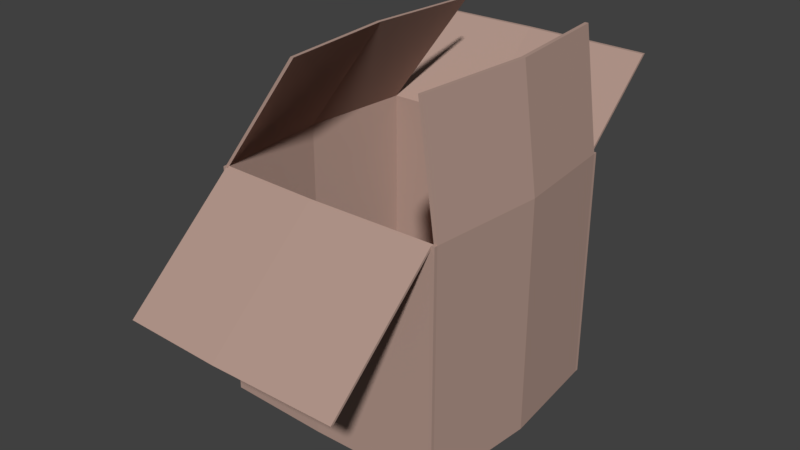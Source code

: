 # Source: cardboard_box_damaged_open2.blend  (saved by Blender 2.78.0; exported with 4.5.12 LTS)
import bpy
from mathutils import Matrix  # noqa: F401  (used for matrix-valued properties, if any)

bpy.ops.wm.read_factory_settings(use_empty=True)
scene = bpy.context.scene
scene.name = 'Scene'

# ---- collections
col_collection_1 = bpy.data.collections.new('Collection 1'); scene.collection.children.link(col_collection_1)

# ---- materials (node trees are filled in below, after node groups)
mat_cardboard_box_material = bpy.data.materials.new('cardboard_box_material')
mat_cardboard_box_material.alpha_threshold = 0.0
mat_cardboard_box_material.use_transparent_shadow = False
mat_cardboard_box_material.diffuse_color = (0.4575, 0.312, 0.2619, 1.0)
mat_cardboard_box_material.roughness = 0.5
mat_cardboard_box_material.line_color = (0.0, 0.0, 0.0, 1.0)

# ---- material node trees

# ---- world
world_world = bpy.data.worlds.new('World'); scene.world = world_world
world_world.color = (0.05088, 0.05088, 0.05088)
world_world.use_sun_shadow = False
world_world.sun_shadow_jitter_overblur = 0.0
world_world.cycles.sampling_method = 'MANUAL'

# ---- meshes
me_cube = bpy.data.meshes.new('Cube')
me_cube.from_pydata([(1.0, 1.0, -1.0), (1.0, -1.0, -1.0), (-1.0, -1.0, -1.0), (-1.0, 1.0, -1.0), (1.0, 1.0, 1.0), (1.0, -1.0, 1.0), (-1.0, -1.0, 1.0), (-1.0, 1.0, 1.0), (0.97, 1.0, -1.0), (0.97, -1.0, -1.0), (0.97, 1.0, 1.0), (0.97, -1.0, 1.0), (-0.9704, 1.0, -1.0), (-0.9705, -1.0, -1.0), (-0.9704, 1.0, 1.0), (-0.9705, -1.0, 1.0), (1.0, 0.97, -1.0), (-1.0, 0.97, -1.0), (1.0, 0.97, 1.0), (-1.0, 0.97, 1.0), (0.97, 0.97, 1.0), (0.97, 0.97, -1.0), (-0.9704, 0.97, 1.0), (-0.9704, 0.97, -1.0), (1.0, -0.9705, -1.0), (1.0, -0.9705, 1.0), (0.97, -0.9705, 1.0), (-0.9705, -0.9704, 1.0), (-1.0, -0.9704, -1.0), (-1.0, -0.9704, 1.0), (0.97, -0.9705, -1.0), (-0.9705, -0.9704, -1.0), (0.97, -1.953, 0.1369), (0.97, -1.982, 0.1369), (0.97, 1.689, 1.609), (-0.9704, 1.689, 1.609), (-0.9705, -1.982, 0.1369), (-0.9705, -1.953, 0.1369), (0.97, 1.659, 1.609), (-0.9704, 1.659, 1.609), (-0.9704, 0.97, -0.8351), (0.97, 0.97, -0.8351), (0.97, -0.9705, -0.8351), (-0.9705, -0.9704, -0.8351), (-0.2673, -0.9704, 2.0), (-0.2673, 0.97, 2.0), (0.8298, 0.97, 2.0), (0.8598, 0.97, 2.0), (-0.2378, 0.97, 2.0), (0.8598, -0.9705, 2.0), (0.8298, -0.9705, 2.0), (-0.2378, -0.9704, 2.0), (-1.09, 0.02016, -1.0), (-1.09, 0.02016, 1.0), (1.057, 0.02016, -1.0), (-1.058, 0.02016, -1.0), (1.09, 0.02016, -1.0), (1.09, 0.02016, 1.0), (1.057, 0.02016, 1.0), (-1.058, 0.02016, 1.0), (1.057, 0.02016, -0.8351), (-1.058, 0.02016, -0.8351), (-0.357, 0.02016, 2.0), (0.9495, 0.02016, 2.0), (0.9168, 0.02016, 2.0), (-0.3248, 0.02016, 2.0), (-0.1009, 1.02, -1.0), (-0.1009, -1.02, -1.0), (-0.1009, 1.02, 1.0), (-0.1009, -1.02, 1.0), (-0.1009, 0.9893, -1.0), (-0.1009, 0.9893, 1.0), (-0.1009, -0.9899, -1.0), (-0.1009, -0.9899, 1.0), (-0.1009, 1.709, 1.609), (-0.1009, -2.002, 0.1369), (-0.1009, 1.678, 1.609), (-0.1009, -1.972, 0.1369), (-0.1009, 0.9893, -0.8351), (-0.1009, -0.9899, -0.8351), (-0.11, 0.02052, -0.8351), (-0.11, 0.02052, -1.0)], [], [(31, 13, 2, 28), (27, 29, 6, 15), (24, 25, 5, 1), (13, 15, 6, 2), (17, 19, 7, 3), (14, 12, 3, 7), (4, 0, 8, 10), (1, 5, 11, 9), (25, 26, 11, 5), (24, 1, 9, 30), (68, 66, 12, 14), (67, 69, 15, 13), (27, 15, 36, 37), (72, 67, 13, 31), (66, 70, 23, 12), (71, 20, 38, 76), (0, 16, 21, 8), (4, 10, 20, 18), (52, 53, 19, 17), (0, 4, 18, 16), (14, 7, 19, 22), (12, 23, 17, 3), (2, 6, 29, 28), (81, 72, 31, 55), (71, 22, 40, 78), (56, 24, 30, 54), (58, 26, 50, 64), (56, 57, 25, 24), (18, 20, 46, 47), (55, 31, 28, 52), (77, 37, 36, 75), (74, 35, 39, 76), (68, 14, 35, 74), (11, 26, 32, 33), (14, 22, 39, 35), (69, 11, 33, 75), (73, 27, 37, 77), (20, 10, 34, 38), (80, 61, 43, 79), (58, 20, 41, 60), (59, 27, 43, 61), (73, 26, 42, 79), (63, 64, 50, 49), (65, 62, 44, 51), (53, 29, 44, 62), (22, 19, 45, 48), (29, 27, 51, 44), (59, 22, 48, 65), (26, 25, 49, 50), (57, 18, 47, 63), (25, 57, 63, 49), (27, 59, 65, 51), (19, 53, 62, 45), (48, 45, 62, 65), (47, 46, 64, 63), (22, 59, 61, 40), (26, 58, 60, 42), (78, 40, 61, 80), (23, 55, 52, 17), (16, 18, 57, 56), (20, 58, 64, 46), (16, 56, 54, 21), (70, 81, 55, 23), (28, 29, 53, 52), (21, 54, 81, 70), (41, 78, 80, 60), (27, 73, 79, 43), (60, 80, 79, 42), (26, 73, 77, 32), (15, 69, 75, 36), (10, 68, 74, 34), (34, 74, 76, 38), (32, 77, 75, 33), (20, 71, 78, 41), (54, 30, 72, 81), (22, 71, 76, 39), (8, 21, 70, 66), (30, 9, 67, 72), (9, 11, 69, 67), (10, 8, 66, 68)])
me_cube.materials.append(mat_cardboard_box_material)
me_cube.use_remesh_preserve_volume = False
me_cube.use_remesh_preserve_attributes = False
me_cube.use_mirror_vertex_groups = False
me_cube.update()

# ---- objects
ob_cube = bpy.data.objects.new('Cube', me_cube)

# ---- transforms, parenting, visibility, modifiers, constraints
ob_cube.location = (0.0, 0.0, 1.0)
ob_cube.lock_rotations_4d = False
ob_cube.empty_display_type = 'ARROWS'
ob_cube.lineart.crease_threshold = 0.0

# ---- collection membership
col_collection_1.objects.link(ob_cube)

# ---- scene / render settings (as saved in the file)
scene.frame_start = 1; scene.frame_end = 250; scene.frame_set(1)
scene.render.engine = 'BLENDER_EEVEE_NEXT'
scene.render.resolution_percentage = 50
scene.render.dither_intensity = 0.0
scene.cycles.use_denoising = False
scene.cycles.samples = 128
scene.cycles.sampling_pattern = 'TABULATED_SOBOL'
scene.cycles.light_sampling_threshold = 0.0
scene.cycles.use_adaptive_sampling = False
scene.cycles.use_light_tree = False
scene.cycles.blur_glossy = 0.0
scene.cycles.sample_clamp_indirect = 0.0
scene.view_settings.view_transform = 'Standard'
bpy.context.view_layer.update()

# ---- added for rendering (the .blend has no active camera and no usable light): camera, sun
cam_auto = bpy.data.cameras.new('AutoCamera')
cam_auto.lens = 50.0
cam_auto.sensor_width = 36.0
cam_auto.clip_end = 1000.0
ob_auto_camera = bpy.data.objects.new('AutoCamera', cam_auto)
scene.collection.objects.link(ob_auto_camera)
ob_auto_camera.location = (4.85387, -5.97137, 5.38309)
ob_auto_camera.rotation_euler = (1.09748, -7.21219e-08, 0.694738)
scene.camera = ob_auto_camera
light_auto_sun = bpy.data.lights.new('AutoSun', 'SUN')
light_auto_sun.energy = 3.0
light_auto_sun.angle = 0.0523599
ob_auto_sun = bpy.data.objects.new('AutoSun', light_auto_sun)
scene.collection.objects.link(ob_auto_sun)
ob_auto_sun.rotation_euler = (0.872665, 0.174533, 0.523599)
bpy.context.view_layer.update()
